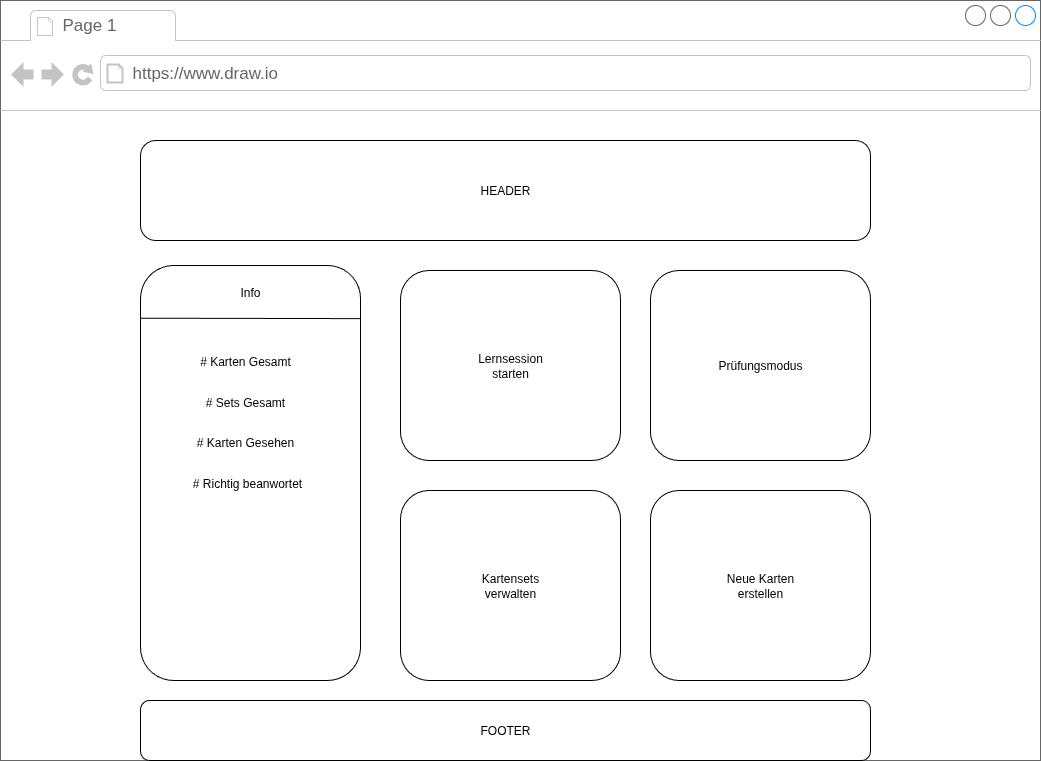

The diagram above was exported from draw.io. Its source (the exported page's mxGraphModel, read from the mxfile embedded in the PNG):
<mxGraphModel dx="2486" dy="876" grid="1" gridSize="10" guides="1" tooltips="1" connect="1" arrows="1" fold="1" page="1" pageScale="1" pageWidth="1100" pageHeight="850" background="#ffffff" math="0" shadow="0">
  <root>
    <mxCell id="0" />
    <mxCell id="1" parent="0" />
    <mxCell id="lS26NjReBYT3FK4ecOSP-8" value="" style="strokeWidth=1;shadow=0;dashed=0;align=center;html=1;shape=mxgraph.mockup.containers.browserWindow;rSize=0;strokeColor=#666666;strokeColor2=#008cff;strokeColor3=#c4c4c4;mainText=,;recursiveResize=0;movable=0;resizable=0;rotatable=0;deletable=0;editable=0;locked=1;connectable=0;" vertex="1" parent="1">
      <mxGeometry x="-1070" y="50" width="1040" height="760" as="geometry" />
    </mxCell>
    <mxCell id="lS26NjReBYT3FK4ecOSP-9" value="Page 1" style="strokeWidth=1;shadow=0;dashed=0;align=center;html=1;shape=mxgraph.mockup.containers.anchor;fontSize=17;fontColor=#666666;align=left;whiteSpace=wrap;" vertex="1" parent="lS26NjReBYT3FK4ecOSP-8">
      <mxGeometry x="60" y="12" width="110" height="26" as="geometry" />
    </mxCell>
    <mxCell id="lS26NjReBYT3FK4ecOSP-10" value="https://www.draw.io" style="strokeWidth=1;shadow=0;dashed=0;align=center;html=1;shape=mxgraph.mockup.containers.anchor;rSize=0;fontSize=17;fontColor=#666666;align=left;" vertex="1" parent="lS26NjReBYT3FK4ecOSP-8">
      <mxGeometry x="130" y="60" width="250" height="26" as="geometry" />
    </mxCell>
    <mxCell id="lS26NjReBYT3FK4ecOSP-11" value="HEADER" style="rounded=1;whiteSpace=wrap;html=1;movable=0;resizable=0;rotatable=0;deletable=0;editable=0;locked=1;connectable=0;" vertex="1" parent="lS26NjReBYT3FK4ecOSP-8">
      <mxGeometry x="140" y="140" width="730" height="100" as="geometry" />
    </mxCell>
    <mxCell id="lS26NjReBYT3FK4ecOSP-12" value="FOOTER" style="rounded=1;whiteSpace=wrap;html=1;movable=0;resizable=0;rotatable=0;deletable=0;editable=0;locked=1;connectable=0;" vertex="1" parent="1">
      <mxGeometry x="-930" y="750" width="730" height="60" as="geometry" />
    </mxCell>
    <mxCell id="WWIaHcj1Z27d5Gn-vPmn-3" value="" style="group;movable=1;resizable=1;rotatable=1;deletable=1;editable=1;locked=0;connectable=1;" vertex="1" connectable="0" parent="1">
      <mxGeometry x="-930" y="315" width="220" height="415" as="geometry" />
    </mxCell>
    <mxCell id="lS26NjReBYT3FK4ecOSP-19" value="" style="rounded=1;whiteSpace=wrap;html=1;" vertex="1" parent="WWIaHcj1Z27d5Gn-vPmn-3">
      <mxGeometry width="220" height="415" as="geometry" />
    </mxCell>
    <mxCell id="lS26NjReBYT3FK4ecOSP-20" value="Info" style="text;html=1;align=center;verticalAlign=middle;whiteSpace=wrap;rounded=0;" vertex="1" parent="WWIaHcj1Z27d5Gn-vPmn-3">
      <mxGeometry x="80" y="12.146341463414634" width="60" height="30.365853658536587" as="geometry" />
    </mxCell>
    <mxCell id="lS26NjReBYT3FK4ecOSP-21" value="" style="endArrow=none;html=1;rounded=0;entryX=1;entryY=0.128;entryDx=0;entryDy=0;entryPerimeter=0;exitX=0;exitY=0.127;exitDx=0;exitDy=0;exitPerimeter=0;" edge="1" parent="WWIaHcj1Z27d5Gn-vPmn-3" source="lS26NjReBYT3FK4ecOSP-19" target="lS26NjReBYT3FK4ecOSP-19">
      <mxGeometry width="50" height="50" relative="1" as="geometry">
        <mxPoint x="60" y="111.34146341463415" as="sourcePoint" />
        <mxPoint x="110" y="60.73170731707317" as="targetPoint" />
      </mxGeometry>
    </mxCell>
    <mxCell id="lS26NjReBYT3FK4ecOSP-22" value="# Karten Gesamt" style="text;html=1;align=center;verticalAlign=middle;whiteSpace=wrap;rounded=0;" vertex="1" parent="WWIaHcj1Z27d5Gn-vPmn-3">
      <mxGeometry x="40" y="80.97560975609755" width="130" height="30.365853658536587" as="geometry" />
    </mxCell>
    <mxCell id="lS26NjReBYT3FK4ecOSP-23" value="# Sets Gesamt" style="text;html=1;align=center;verticalAlign=middle;whiteSpace=wrap;rounded=0;" vertex="1" parent="WWIaHcj1Z27d5Gn-vPmn-3">
      <mxGeometry x="40" y="121.46341463414635" width="130" height="30.365853658536587" as="geometry" />
    </mxCell>
    <mxCell id="lS26NjReBYT3FK4ecOSP-24" value="# Karten Gesehen" style="text;html=1;align=center;verticalAlign=middle;whiteSpace=wrap;rounded=0;" vertex="1" parent="WWIaHcj1Z27d5Gn-vPmn-3">
      <mxGeometry x="40" y="161.9512195121951" width="130" height="30.365853658536587" as="geometry" />
    </mxCell>
    <mxCell id="lS26NjReBYT3FK4ecOSP-25" value="# Richtig beanwortet" style="text;html=1;align=center;verticalAlign=middle;whiteSpace=wrap;rounded=0;" vertex="1" parent="WWIaHcj1Z27d5Gn-vPmn-3">
      <mxGeometry x="42" y="202.4390243902439" width="130" height="30.365853658536587" as="geometry" />
    </mxCell>
    <mxCell id="WWIaHcj1Z27d5Gn-vPmn-2" value="" style="group;movable=1;resizable=1;rotatable=1;deletable=1;editable=1;locked=0;connectable=1;" vertex="1" connectable="0" parent="1">
      <mxGeometry x="-670" y="320" width="470" height="410" as="geometry" />
    </mxCell>
    <mxCell id="lS26NjReBYT3FK4ecOSP-13" value="Lernsession&lt;div&gt;starten&lt;/div&gt;" style="rounded=1;whiteSpace=wrap;html=1;" vertex="1" parent="WWIaHcj1Z27d5Gn-vPmn-2">
      <mxGeometry width="220" height="190" as="geometry" />
    </mxCell>
    <mxCell id="lS26NjReBYT3FK4ecOSP-14" value="Prüfungsmodus" style="rounded=1;whiteSpace=wrap;html=1;" vertex="1" parent="WWIaHcj1Z27d5Gn-vPmn-2">
      <mxGeometry x="250" width="220" height="190" as="geometry" />
    </mxCell>
    <mxCell id="lS26NjReBYT3FK4ecOSP-15" value="Neue Karten&lt;div&gt;erstellen&lt;/div&gt;" style="rounded=1;whiteSpace=wrap;html=1;" vertex="1" parent="WWIaHcj1Z27d5Gn-vPmn-2">
      <mxGeometry x="250" y="220" width="220" height="190" as="geometry" />
    </mxCell>
    <mxCell id="lS26NjReBYT3FK4ecOSP-16" value="Kartensets&lt;div&gt;verwalten&lt;/div&gt;" style="rounded=1;whiteSpace=wrap;html=1;" vertex="1" parent="WWIaHcj1Z27d5Gn-vPmn-2">
      <mxGeometry y="220" width="220" height="190" as="geometry" />
    </mxCell>
  </root>
</mxGraphModel>